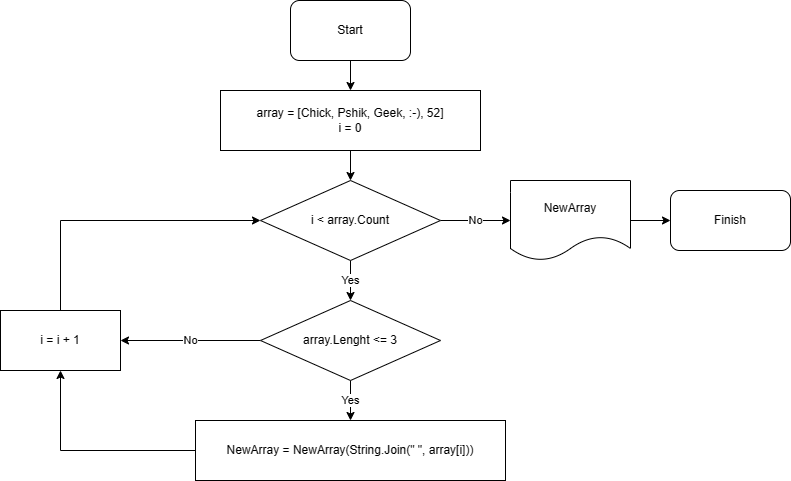

The diagram above was exported from draw.io. Its source (the exported page's mxGraphModel, read from the mxfile embedded in the PNG):
<mxGraphModel dx="987" dy="509" grid="1" gridSize="10" guides="1" tooltips="1" connect="1" arrows="1" fold="1" page="1" pageScale="1" pageWidth="827" pageHeight="1169" math="0" shadow="0">
  <root>
    <mxCell id="0" />
    <mxCell id="1" parent="0" />
    <mxCell id="Cn_0aXsKCEyayPWznqSp-3" style="edgeStyle=orthogonalEdgeStyle;rounded=0;orthogonalLoop=1;jettySize=auto;html=1;entryX=0.5;entryY=0;entryDx=0;entryDy=0;" edge="1" parent="1" source="Cn_0aXsKCEyayPWznqSp-1" target="Cn_0aXsKCEyayPWznqSp-2">
      <mxGeometry relative="1" as="geometry" />
    </mxCell>
    <mxCell id="Cn_0aXsKCEyayPWznqSp-1" value="Start" style="rounded=1;whiteSpace=wrap;html=1;" vertex="1" parent="1">
      <mxGeometry x="310" y="20" width="120" height="60" as="geometry" />
    </mxCell>
    <mxCell id="Cn_0aXsKCEyayPWznqSp-5" style="edgeStyle=orthogonalEdgeStyle;rounded=0;orthogonalLoop=1;jettySize=auto;html=1;entryX=0.5;entryY=0;entryDx=0;entryDy=0;" edge="1" parent="1" source="Cn_0aXsKCEyayPWznqSp-2" target="Cn_0aXsKCEyayPWznqSp-4">
      <mxGeometry relative="1" as="geometry" />
    </mxCell>
    <mxCell id="Cn_0aXsKCEyayPWznqSp-2" value="array = [Chick, Pshik, Geek, :-), 52]&lt;br&gt;i = 0" style="rounded=0;whiteSpace=wrap;html=1;fillColor=#FFFFFF;" vertex="1" parent="1">
      <mxGeometry x="240" y="110" width="260" height="60" as="geometry" />
    </mxCell>
    <mxCell id="Cn_0aXsKCEyayPWznqSp-7" value="No" style="edgeStyle=orthogonalEdgeStyle;rounded=0;orthogonalLoop=1;jettySize=auto;html=1;entryX=0;entryY=0.5;entryDx=0;entryDy=0;" edge="1" parent="1" source="Cn_0aXsKCEyayPWznqSp-4" target="Cn_0aXsKCEyayPWznqSp-6">
      <mxGeometry relative="1" as="geometry" />
    </mxCell>
    <mxCell id="Cn_0aXsKCEyayPWznqSp-11" value="Yes" style="edgeStyle=orthogonalEdgeStyle;rounded=0;orthogonalLoop=1;jettySize=auto;html=1;" edge="1" parent="1" source="Cn_0aXsKCEyayPWznqSp-4" target="Cn_0aXsKCEyayPWznqSp-10">
      <mxGeometry relative="1" as="geometry" />
    </mxCell>
    <mxCell id="Cn_0aXsKCEyayPWznqSp-4" value="i &amp;lt; array.Count" style="rhombus;whiteSpace=wrap;html=1;fillColor=#FFFFFF;" vertex="1" parent="1">
      <mxGeometry x="280" y="200" width="180" height="80" as="geometry" />
    </mxCell>
    <mxCell id="Cn_0aXsKCEyayPWznqSp-9" style="edgeStyle=orthogonalEdgeStyle;rounded=0;orthogonalLoop=1;jettySize=auto;html=1;entryX=0;entryY=0.5;entryDx=0;entryDy=0;" edge="1" parent="1" source="Cn_0aXsKCEyayPWznqSp-6" target="Cn_0aXsKCEyayPWznqSp-8">
      <mxGeometry relative="1" as="geometry" />
    </mxCell>
    <mxCell id="Cn_0aXsKCEyayPWznqSp-6" value="NewArray" style="shape=document;whiteSpace=wrap;html=1;boundedLbl=1;fillColor=#FFFFFF;" vertex="1" parent="1">
      <mxGeometry x="530" y="200" width="120" height="80" as="geometry" />
    </mxCell>
    <mxCell id="Cn_0aXsKCEyayPWznqSp-8" value="Finish" style="rounded=1;whiteSpace=wrap;html=1;fillColor=#FFFFFF;" vertex="1" parent="1">
      <mxGeometry x="690" y="210" width="120" height="60" as="geometry" />
    </mxCell>
    <mxCell id="Cn_0aXsKCEyayPWznqSp-14" value="Yes" style="edgeStyle=orthogonalEdgeStyle;rounded=0;orthogonalLoop=1;jettySize=auto;html=1;" edge="1" parent="1" source="Cn_0aXsKCEyayPWznqSp-10" target="Cn_0aXsKCEyayPWznqSp-13">
      <mxGeometry relative="1" as="geometry" />
    </mxCell>
    <mxCell id="Cn_0aXsKCEyayPWznqSp-15" value="No" style="edgeStyle=orthogonalEdgeStyle;rounded=0;orthogonalLoop=1;jettySize=auto;html=1;entryX=1;entryY=0.5;entryDx=0;entryDy=0;" edge="1" parent="1" source="Cn_0aXsKCEyayPWznqSp-10" target="Cn_0aXsKCEyayPWznqSp-12">
      <mxGeometry relative="1" as="geometry">
        <mxPoint x="150" y="360" as="targetPoint" />
      </mxGeometry>
    </mxCell>
    <mxCell id="Cn_0aXsKCEyayPWznqSp-10" value="array.Lenght &amp;lt;= 3" style="rhombus;whiteSpace=wrap;html=1;fillColor=#FFFFFF;" vertex="1" parent="1">
      <mxGeometry x="280" y="320" width="180" height="80" as="geometry" />
    </mxCell>
    <mxCell id="Cn_0aXsKCEyayPWznqSp-17" style="edgeStyle=orthogonalEdgeStyle;rounded=0;orthogonalLoop=1;jettySize=auto;html=1;entryX=0;entryY=0.5;entryDx=0;entryDy=0;" edge="1" parent="1" source="Cn_0aXsKCEyayPWznqSp-12" target="Cn_0aXsKCEyayPWznqSp-4">
      <mxGeometry relative="1" as="geometry">
        <Array as="points">
          <mxPoint x="80" y="240" />
        </Array>
      </mxGeometry>
    </mxCell>
    <mxCell id="Cn_0aXsKCEyayPWznqSp-12" value="i = i + 1" style="rounded=0;whiteSpace=wrap;html=1;fillColor=#FFFFFF;" vertex="1" parent="1">
      <mxGeometry x="20" y="330" width="120" height="60" as="geometry" />
    </mxCell>
    <mxCell id="Cn_0aXsKCEyayPWznqSp-16" style="edgeStyle=orthogonalEdgeStyle;rounded=0;orthogonalLoop=1;jettySize=auto;html=1;entryX=0.5;entryY=1;entryDx=0;entryDy=0;" edge="1" parent="1" source="Cn_0aXsKCEyayPWznqSp-13" target="Cn_0aXsKCEyayPWznqSp-12">
      <mxGeometry relative="1" as="geometry" />
    </mxCell>
    <mxCell id="Cn_0aXsKCEyayPWznqSp-13" value="NewArray = NewArray(String.Join(&quot; &quot;, array[i]))" style="rounded=0;whiteSpace=wrap;html=1;fillColor=#FFFFFF;" vertex="1" parent="1">
      <mxGeometry x="215" y="440" width="310" height="60" as="geometry" />
    </mxCell>
  </root>
</mxGraphModel>